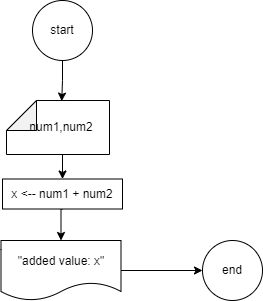

The diagram above was exported from draw.io. Its source (the exported page's mxGraphModel, read from the mxfile embedded in the PNG):
<mxGraphModel dx="1050" dy="557" grid="1" gridSize="10" guides="1" tooltips="1" connect="1" arrows="1" fold="1" page="1" pageScale="1" pageWidth="827" pageHeight="1169" math="0" shadow="0">
  <root>
    <mxCell id="WIyWlLk6GJQsqaUBKTNV-0" />
    <mxCell id="WIyWlLk6GJQsqaUBKTNV-1" parent="WIyWlLk6GJQsqaUBKTNV-0" />
    <mxCell id="3k2GjI7cRBjdE3yFh5Mr-0" value="start" style="ellipse;whiteSpace=wrap;html=1;aspect=fixed;" vertex="1" parent="WIyWlLk6GJQsqaUBKTNV-1">
      <mxGeometry x="360" y="30" width="60" height="60" as="geometry" />
    </mxCell>
    <mxCell id="3k2GjI7cRBjdE3yFh5Mr-2" value="x,y" style="text;html=1;align=center;verticalAlign=middle;whiteSpace=wrap;rounded=0;" vertex="1" parent="WIyWlLk6GJQsqaUBKTNV-1">
      <mxGeometry x="360" y="142" width="60" height="30" as="geometry" />
    </mxCell>
    <mxCell id="3k2GjI7cRBjdE3yFh5Mr-9" style="edgeStyle=orthogonalEdgeStyle;rounded=0;orthogonalLoop=1;jettySize=auto;html=1;exitX=0;exitY=0.5;exitDx=0;exitDy=0;exitPerimeter=0;entryX=0.5;entryY=0;entryDx=0;entryDy=0;" edge="1" parent="WIyWlLk6GJQsqaUBKTNV-1" source="3k2GjI7cRBjdE3yFh5Mr-4" target="3k2GjI7cRBjdE3yFh5Mr-7">
      <mxGeometry relative="1" as="geometry" />
    </mxCell>
    <mxCell id="3k2GjI7cRBjdE3yFh5Mr-4" value="" style="shape=note;whiteSpace=wrap;html=1;backgroundOutline=1;darkOpacity=0.05;rotation=-90;" vertex="1" parent="WIyWlLk6GJQsqaUBKTNV-1">
      <mxGeometry x="358.5" y="105.5" width="54" height="103" as="geometry" />
    </mxCell>
    <mxCell id="3k2GjI7cRBjdE3yFh5Mr-5" value="num1,num2" style="text;html=1;align=center;verticalAlign=middle;whiteSpace=wrap;rounded=0;" vertex="1" parent="WIyWlLk6GJQsqaUBKTNV-1">
      <mxGeometry x="358.5" y="142" width="60" height="30" as="geometry" />
    </mxCell>
    <mxCell id="3k2GjI7cRBjdE3yFh5Mr-13" style="edgeStyle=orthogonalEdgeStyle;rounded=0;orthogonalLoop=1;jettySize=auto;html=1;exitX=1;exitY=0.5;exitDx=0;exitDy=0;entryX=0;entryY=0.5;entryDx=0;entryDy=0;" edge="1" parent="WIyWlLk6GJQsqaUBKTNV-1" source="3k2GjI7cRBjdE3yFh5Mr-6" target="3k2GjI7cRBjdE3yFh5Mr-11">
      <mxGeometry relative="1" as="geometry" />
    </mxCell>
    <mxCell id="3k2GjI7cRBjdE3yFh5Mr-6" value="&quot;added value: x&quot;" style="shape=document;whiteSpace=wrap;html=1;boundedLbl=1;" vertex="1" parent="WIyWlLk6GJQsqaUBKTNV-1">
      <mxGeometry x="328.5" y="270" width="120" height="60" as="geometry" />
    </mxCell>
    <mxCell id="3k2GjI7cRBjdE3yFh5Mr-10" style="edgeStyle=orthogonalEdgeStyle;rounded=0;orthogonalLoop=1;jettySize=auto;html=1;exitX=0.5;exitY=1;exitDx=0;exitDy=0;entryX=0.5;entryY=0;entryDx=0;entryDy=0;" edge="1" parent="WIyWlLk6GJQsqaUBKTNV-1" source="3k2GjI7cRBjdE3yFh5Mr-7" target="3k2GjI7cRBjdE3yFh5Mr-6">
      <mxGeometry relative="1" as="geometry" />
    </mxCell>
    <mxCell id="3k2GjI7cRBjdE3yFh5Mr-7" value="x &amp;lt;-- num1 + num2" style="rounded=0;whiteSpace=wrap;html=1;" vertex="1" parent="WIyWlLk6GJQsqaUBKTNV-1">
      <mxGeometry x="330" y="208.5" width="120" height="30" as="geometry" />
    </mxCell>
    <mxCell id="3k2GjI7cRBjdE3yFh5Mr-8" style="edgeStyle=orthogonalEdgeStyle;rounded=0;orthogonalLoop=1;jettySize=auto;html=1;exitX=0.5;exitY=1;exitDx=0;exitDy=0;entryX=0.989;entryY=0.536;entryDx=0;entryDy=0;entryPerimeter=0;" edge="1" parent="WIyWlLk6GJQsqaUBKTNV-1" source="3k2GjI7cRBjdE3yFh5Mr-0" target="3k2GjI7cRBjdE3yFh5Mr-4">
      <mxGeometry relative="1" as="geometry" />
    </mxCell>
    <mxCell id="3k2GjI7cRBjdE3yFh5Mr-11" value="end" style="ellipse;whiteSpace=wrap;html=1;aspect=fixed;" vertex="1" parent="WIyWlLk6GJQsqaUBKTNV-1">
      <mxGeometry x="530" y="270" width="60" height="60" as="geometry" />
    </mxCell>
  </root>
</mxGraphModel>